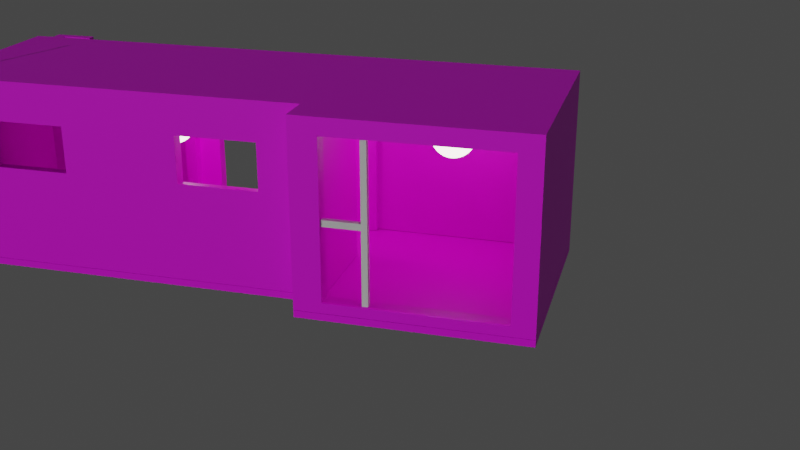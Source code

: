 # Source: sample_house.blend  (saved by Blender 3.1.7; exported with 4.5.12 LTS)
import bpy
from mathutils import Matrix  # noqa: F401  (used for matrix-valued properties, if any)

bpy.ops.wm.read_factory_settings(use_empty=True)
scene = bpy.context.scene
scene.name = 'Scene'

# ---- collections
col_collection = bpy.data.collections.new('Collection'); scene.collection.children.link(col_collection)
col_langan = bpy.data.collections.new('langan'); scene.collection.children.link(col_langan)

# ---- images (referenced by path relative to the original .blend; pixels are not part of the script)
import os
ASSET_DIR = os.environ.get("B2B_ASSET_DIR", "")  # directory of the original .blend (textures are referenced by path, not embedded)
HERE = os.path.dirname(os.path.abspath(__file__))  # packed textures are extracted next to this script under _unpacked/

def load_image(name, relpath, width, height, colorspace="sRGB"):
    """Load a texture the original file referenced (path relative to the .blend, or extracted next to this script)."""
    p = next((c for c in (os.path.join(HERE, relpath), os.path.join(ASSET_DIR, relpath)) if relpath and os.path.exists(c)), "")
    if p:
        img = bpy.data.images.load(p, check_existing=True)
        img.name = name
    else:  # same state as the original file: an image datablock whose file is absent (Cycles renders it pink)
        img = bpy.data.images.new(name, width, height)
        img.source = "FILE"
        img.filepath = "//" + (relpath or name)
    img.colorspace_settings.name = colorspace
    return img
img_shuinidi_jpg = load_image('shuinidi.jpg', 'tex/shuinidi.jpg', 1024, 1024, 'sRGB')

# ---- materials (node trees are filled in below, after node groups)
mat_shuini = bpy.data.materials.new('shuini')
mat_x = bpy.data.materials.new('材质')

# ---- material node trees
mat_shuini.use_nodes = True; mat_shuini.node_tree.nodes.clear()
_N = mat_shuini.node_tree.nodes; _L = mat_shuini.node_tree.links
n0 = _N.new('ShaderNodeBsdfPrincipled'); n0.name = 'Principled BSDF'; n0.location = (10, 300)
n0.distribution = 'GGX'
n0.subsurface_method = 'RANDOM_WALK_SKIN'
n0.inputs[3].default_value = 1.45
n0.inputs[27].default_value = (0.0, 0.0, 0.0, 1.0)
n0.inputs[28].default_value = 1.0
n1 = _N.new('ShaderNodeOutputMaterial'); n1.name = 'Material Output'; n1.location = (300, 300)
n2 = _N.new('ShaderNodeTexImage'); n2.name = '图像纹理'; n2.location = (-280, 260)
n2.image = img_shuinidi_jpg
_L.new(n0.outputs[0], n1.inputs[0])
_L.new(n2.outputs[0], n0.inputs[0])
n1.is_active_output = True
mat_x.use_nodes = True; mat_x.node_tree.nodes.clear()
_N = mat_x.node_tree.nodes; _L = mat_x.node_tree.links
n0 = _N.new('ShaderNodeOutputMaterial'); n0.name = 'Material Output'; n0.location = (300, 300)
n1 = _N.new('ShaderNodeBsdfGlass'); n1.name = '玻璃 BSDF'; n1.location = (10, 300)
n1.distribution = 'BECKMANN'
n1.inputs[1].default_value = 0.1732
n1.inputs[2].default_value = 1.0
_L.new(n1.outputs[0], n0.inputs[0])
n0.is_active_output = True

# ---- world
world_world = bpy.data.worlds.new('World'); scene.world = world_world
world_world.use_nodes = True; world_world.node_tree.nodes.clear()
_N = world_world.node_tree.nodes; _L = world_world.node_tree.links
n0 = _N.new('ShaderNodeOutputWorld'); n0.name = 'World Output'; n0.location = (300, 300)
n1 = _N.new('ShaderNodeBackground'); n1.name = 'Background'; n1.location = (10, 300)
n1.inputs[0].default_value = (0.05088, 0.05088, 0.05088, 1.0)
_L.new(n1.outputs[0], n0.inputs[0])
n0.is_active_output = True
world_world.color = (0.05088, 0.05088, 0.05088)
world_world.use_sun_shadow = False
world_world.sun_shadow_jitter_overblur = 0.0

# ---- cameras
cam_camera = bpy.data.cameras.new('Camera')
cam_camera.clip_end = 100.0
cam_camera.ortho_scale = 7.314

# ---- lights
light_x = bpy.data.lights.new('日光', 'SUN')
light_x.transmission_factor = 0.0
light_x.energy = 1.0
light_x.shadow_soft_size = 0.125
light_x_1 = bpy.data.lights.new('点光', 'POINT')
light_x_1.color = (1.0, 0.9637, 0.7509)
light_x_1.transmission_factor = 0.0
light_x_1.shadow_soft_size = 0.25
light_x_1.shadow_maximum_resolution = 0.006
light_x_1.use_absolute_resolution = True
light_001 = bpy.data.lights.new('点光.001', 'POINT')
light_001.color = (1.0, 0.9637, 0.7509)
light_001.transmission_factor = 0.0
light_001.shadow_soft_size = 0.25
light_001.shadow_maximum_resolution = 0.006
light_001.use_absolute_resolution = True
light_002 = bpy.data.lights.new('点光.002', 'POINT')
light_002.color = (1.0, 0.9637, 0.7509)
light_002.transmission_factor = 0.0
light_002.shadow_soft_size = 0.25
light_002.shadow_maximum_resolution = 0.006
light_002.use_absolute_resolution = True

# ---- meshes
me_x = bpy.data.meshes.new('立方体')
me_x.from_pydata([(2.558, -1.0, -1.0), (2.558, -1.0, 1.0), (2.558, 1.168, -1.0), (2.558, 1.168, 1.0), (3.502, -1.0, -1.0), (3.502, -1.0, 1.0), (3.502, 1.168, -1.0), (3.502, 1.168, 1.0), (2.558, -1.136, -1.0), (2.558, -1.136, 1.0), (3.502, -1.136, 1.0), (3.502, -1.136, -1.0), (-12.69, -0.8788, -0.8788), (-12.69, -0.8788, 0.8788), (-12.69, -1.136, -1.0), (-12.69, -1.136, 1.0), (-13.75, -0.8857, -0.8857), (-13.75, -0.8857, 0.8857), (-13.75, -1.136, -1.0), (-13.75, -1.136, 1.0), (-12.69, 1.054, -0.8788), (-12.69, 1.054, 0.8788), (-13.75, 1.06, -0.8857), (-13.75, 1.06, 0.8857), (-12.69, 1.371, -1.0), (-12.69, 1.371, 1.0), (-13.75, 1.371, -1.0), (-13.75, 1.371, 1.0), (-11.04, 1.863, 0.1012), (-11.04, 1.863, 0.6344), (-11.04, 1.371, -1.0), (-11.04, 1.371, 1.0), (-10.31, 1.848, 0.09276), (-10.31, 1.848, 0.6218), (-10.31, 1.371, -1.0), (-10.31, 1.371, 1.0), (-11.04, 2.777, 0.1012), (-11.04, 2.777, 0.6344), (-10.31, 2.762, 0.09276), (-10.31, 2.762, 0.6218), (-3.209, 1.168, -1.0), (-3.209, 1.168, 1.0), (-3.209, 1.371, -1.0), (-3.209, 1.371, 1.0), (2.558, 1.371, 1.0), (2.558, 1.371, -1.0), (3.502, 1.371, -1.0), (3.502, 1.371, 1.0), (2.073, 1.168, 1.0), (2.073, 1.168, -1.0), (2.073, 1.371, 1.0), (2.073, 1.371, -1.0), (-11.04, 4.094, 0.09534), (-11.04, 4.094, 0.6258), (-10.31, 4.089, 0.09868), (-10.31, 4.089, 0.6184), (-3.104, 3.46, -1.0), (-3.104, 3.46, 1.0), (-3.104, 3.593, -1.0), (-3.104, 3.593, 1.0), (-11.04, 4.943, 0.09534), (-11.04, 4.943, 0.6258), (-10.31, 4.948, 0.09868), (-10.31, 4.948, 0.6184), (2.589, 5.515, -1.0), (2.589, 5.515, 1.0), (3.51, 5.515, -1.0), (3.51, 5.515, 1.0), (2.589, 3.593, -1.0), (2.589, 3.593, 1.0), (3.51, 3.593, -1.0), (3.51, 3.593, 1.0), (2.589, 3.46, -1.0), (2.589, 3.46, 1.0), (3.51, 3.46, -1.0), (3.51, 3.46, 1.0), (2.589, 3.198, -1.0), (2.589, 3.198, 1.0), (3.51, 3.198, -1.0), (3.51, 3.198, 1.0), (2.577, 3.593, -1.0), (2.577, 3.593, 1.0), (2.577, 3.46, -1.0), (2.577, 3.46, 1.0), (-13.75, -1.0, -1.0), (-13.75, -1.0, 1.0), (-13.75, 1.168, -1.0), (-13.75, 1.168, 1.0), (-12.69, -1.0, -1.0), (-12.69, -1.0, 1.0), (-12.69, 1.168, -1.0), (-12.69, 1.168, 1.0), (-11.04, 1.168, -1.0), (-11.04, 1.168, 1.0), (-11.04, 3.46, -1.0), (-11.04, 3.46, 1.0), (-10.31, 1.168, -1.0), (-10.31, 1.168, 1.0), (-10.31, 3.46, -1.0), (-10.31, 3.46, 1.0), (-11.04, 3.593, -1.0), (-11.04, 3.593, 1.0), (-11.04, 5.515, -1.0), (-11.04, 5.515, 1.0), (-10.31, 3.593, -1.0), (-10.31, 3.593, 1.0), (-10.31, 5.515, -1.0), (-10.31, 5.515, 1.0), (2.558, 1.46, 1.0), (2.558, 1.46, -1.0), (3.502, 1.46, -1.0), (3.502, 1.46, 1.0), (2.558, 1.371, 1.0), (2.558, 1.371, -1.0), (2.073, 1.371, 1.0), (2.073, 1.371, -1.0), (1.672, 3.593, -1.0), (1.672, 3.593, 1.0), (1.672, 3.46, -1.0), (1.672, 3.46, 1.0), (-11.04, 4.943, 0.09534), (-11.04, 4.943, 0.6258), (-10.31, 4.948, 0.09868), (-10.31, 4.948, 0.6184), (-11.04, 5.651, -1.0), (-11.04, 5.651, 1.0), (-10.31, 5.651, -1.0), (-10.31, 5.651, 1.0), (2.589, 5.515, -1.0), (2.589, 5.515, 1.0), (2.589, 5.651, -1.0), (2.589, 5.651, 1.0), (3.51, 5.515, -1.0), (3.51, 5.515, 1.0), (3.51, 5.651, -1.0), (3.51, 5.651, 1.0), (-11.04, 5.515, -1.0), (-11.04, 5.515, 1.0), (-10.31, 5.515, -1.0), (-10.31, 5.515, 1.0), (6.034, 5.515, -1.0), (6.034, 5.515, 1.0), (6.034, 5.651, -1.0), (6.034, 5.651, 1.0), (6.725, 5.515, -1.0), (6.725, 5.515, 1.0), (6.725, 5.651, -1.0), (6.725, 5.651, 1.0), (6.034, 5.157, -1.0), (6.034, 5.157, 1.0), (6.725, 5.157, -1.0), (6.725, 5.157, 1.0)], [], [(0, 1, 3, 2), (6, 7, 5, 4), (4, 5, 10, 11), (2, 6, 4, 0), (11, 10, 9, 8), (0, 8, 14, 88), (0, 4, 11, 8), (1, 0, 88, 89), (8, 9, 15, 14), (85, 84, 18, 19), (14, 15, 19, 18), (88, 14, 18, 84), (90, 86, 26, 24), (88, 84, 86, 90), (25, 24, 26, 27), (90, 24, 30, 92), (86, 87, 27, 26), (30, 31, 35, 34), (91, 90, 92, 93), (24, 25, 31, 30), (96, 34, 42, 40), (92, 30, 34, 96), (92, 96, 98, 94), (41, 40, 42, 43), (97, 96, 40, 41), (34, 35, 43, 42), (47, 46, 110, 111), (45, 51, 115, 113), (7, 6, 46, 47), (6, 2, 45, 46), (49, 48, 50, 51), (2, 3, 48, 49), (45, 2, 49, 51), (100, 104, 106, 102), (104, 98, 56, 58), (94, 98, 104, 100), (95, 94, 100, 101), (56, 57, 59, 58), (98, 99, 57, 56), (105, 104, 58, 59), (66, 64, 68, 70), (70, 68, 72, 74), (67, 66, 70, 71), (64, 65, 69, 68), (68, 69, 81, 80), (71, 70, 74, 75), (76, 77, 79, 78), (75, 74, 78, 79), (74, 72, 76, 78), (72, 73, 77, 76), (81, 83, 119, 117), (72, 68, 80, 82), (73, 72, 82, 83), (51, 50, 114, 115), (44, 45, 113, 112), (109, 108, 111, 110), (37, 39, 38, 36), (28, 36, 38, 32), (17, 16, 84, 85), (22, 23, 87, 86), (16, 22, 86, 84), (23, 17, 85, 87), (12, 13, 89, 88), (21, 20, 90, 91), (20, 12, 88, 90), (13, 21, 91, 89), (28, 29, 93, 92), (37, 36, 94, 95), (29, 37, 95, 93), (36, 28, 92, 94), (33, 32, 96, 97), (38, 39, 99, 98), (39, 33, 97, 99), (32, 38, 98, 96), (52, 53, 101, 100), (60, 52, 100, 102), (53, 61, 103, 101), (55, 54, 104, 105), (54, 62, 106, 104), (63, 55, 105, 107), (17, 23, 21, 13), (17, 13, 12, 16), (22, 16, 12, 20), (23, 22, 20, 21), (96, 92, 93, 97), (29, 28, 32, 33), (37, 29, 33, 39), (53, 52, 54, 55), (53, 55, 63, 61), (60, 62, 54, 52), (46, 45, 109, 110), (50, 44, 112, 114), (45, 44, 108, 109), (112, 113, 115, 114), (116, 117, 119, 118), (83, 82, 118, 119), (82, 80, 116, 118), (80, 81, 117, 116), (125, 124, 126, 127), (126, 138, 128, 130), (136, 138, 126, 124), (137, 136, 124, 125), (130, 128, 132, 134), (138, 139, 129, 128), (127, 126, 130, 131), (133, 135, 143, 141), (131, 130, 134, 135), (121, 120, 136, 137), (122, 123, 139, 138), (121, 123, 122, 120), (141, 143, 147, 145), (132, 133, 141, 140), (134, 132, 140, 142), (135, 134, 142, 143), (144, 145, 147, 146), (141, 145, 151, 149), (142, 140, 144, 146), (143, 142, 146, 147), (148, 149, 151, 150), (140, 141, 149, 148), (144, 140, 148, 150), (145, 144, 150, 151)])
_uv = me_x.uv_layers.new(name='UV 贴图')
_uv.uv.foreach_set('vector', [0.375, 0.0, 0.625, 0.0, 0.625, 0.25, 0.375, 0.25, 0.5137, 0.8876, 7.169e-05, 0.8876, 7.173e-05, 0.05227, 0.5137, 0.05227, 0.5137, 0.05227, 7.173e-05, 0.05227, 7.169e-05, 7.193e-05, 0.5137, 7.166e-05, 0.125, 0.5, 0.375, 0.5, 0.375, 0.75, 0.125, 0.75, 0.07732, 1.0, 2.781e-05, 1.0, 2.78e-05, 0.9453, 0.07732, 0.9453, 0.125, 0.75, 0.125, 0.75, 0.125, 0.75, 0.125, 0.75, 0.125, 0.75, 0.375, 0.75, 0.375, 0.75, 0.125, 0.75, 0.08746, 1.0, 2.957e-05, 1.0, 2.96e-05, 2.957e-05, 0.08746, 2.957e-05, 0.07732, 0.9453, 2.78e-05, 0.9453, 2.785e-05, 0.0613, 0.07732, 0.0613, 0.474, 0.0001264, 0.474, 0.6655, 0.4439, 0.6655, 0.4439, 0.0001264, 0.07732, 0.0613, 2.785e-05, 0.0613, 2.787e-05, 2.78e-05, 0.07732, 2.78e-05, 0.125, 0.75, 0.125, 0.75, 0.125, 0.75, 0.125, 0.75, 0.125, 0.75, 0.125, 0.75, 0.125, 0.75, 0.125, 0.75, 0.125, 0.75, 0.125, 0.75, 0.125, 0.75, 0.125, 0.75, 0.5509, 0.9999, 0.5509, 9.502e-05, 0.9032, 9.502e-05, 0.9032, 0.9999, 0.125, 0.75, 0.125, 0.75, 0.125, 0.75, 0.125, 0.75, 0.9549, 0.6655, 0.9549, 0.0001272, 0.9999, 0.0001273, 0.9999, 0.6655, 0.375, 0.0, 0.625, 0.0, 0.625, 0.0, 0.375, 0.0, 0.2254, 0.1979, 0.4506, 0.1979, 0.4506, 0.477, 0.2254, 0.477, 0.5509, 9.502e-05, 0.5509, 0.9999, 9.502e-05, 0.9999, 9.502e-05, 9.525e-05, 0.125, 0.75, 0.125, 0.75, 0.125, 0.75, 0.125, 0.75, 0.125, 0.75, 0.125, 0.75, 0.125, 0.75, 0.125, 0.75, 0.125, 0.75, 0.125, 0.75, 0.125, 0.75, 0.125, 0.75, 3.9e-05, 3.987e-05, 1.0, 3.9e-05, 1.0, 0.1521, 3.913e-05, 0.1521, 8.031e-05, 8.022e-05, 0.2252, 8.038e-05, 0.2252, 0.9999, 8.022e-05, 0.9999, 8.826e-05, 8.822e-05, 0.2252, 8.838e-05, 0.2252, 0.9999, 8.822e-05, 0.9999, 7.166e-05, 0.9657, 0.5137, 0.9657, 0.5137, 0.9999, 7.169e-05, 0.9999, 0.125, 0.5, 0.125, 0.5, 0.125, 0.5, 0.125, 0.5, 7.169e-05, 0.8876, 0.5137, 0.8876, 0.5137, 0.9657, 7.166e-05, 0.9657, 0.375, 0.5, 0.125, 0.5, 0.125, 0.5, 0.375, 0.5, 3.907e-05, 3.898e-05, 1.0, 4.003e-05, 1.0, 0.152, 3.898e-05, 0.152, 0.3049, 0.9999, 5.521e-05, 0.9999, 5.524e-05, 5.526e-05, 0.3049, 5.521e-05, 0.125, 0.5, 0.125, 0.5, 0.125, 0.5, 0.125, 0.5, 0.125, 0.75, 0.125, 0.75, 0.125, 0.75, 0.125, 0.75, 0.125, 0.75, 0.125, 0.75, 0.125, 0.75, 0.125, 0.75, 0.125, 0.75, 0.125, 0.75, 0.125, 0.75, 0.125, 0.75, 0.0001266, 0.5152, 0.4437, 0.5152, 0.4437, 0.5595, 0.0001265, 0.5595, 2.163e-05, 1.0, 2.105e-05, 2.105e-05, 0.04433, 2.105e-05, 0.04433, 1.0, 0.9999, 7.1e-05, 0.9999, 0.5043, 7.112e-05, 0.5043, 7.1e-05, 7.118e-05, 0.625, 0.0, 0.375, 0.0, 0.375, 0.0, 0.625, 0.0, 0.125, 0.75, 0.125, 0.75, 0.125, 0.75, 0.125, 0.75, 0.125, 0.75, 0.125, 0.75, 0.125, 0.75, 0.125, 0.75, 0.04527, 0.9999, 0.04527, 7.378e-05, 0.4095, 7.355e-05, 0.4095, 0.9999, 9.052e-05, 9.087e-05, 0.9999, 9.052e-05, 0.9999, 0.8197, 9.061e-05, 0.8197, 0.375, 0.0, 0.625, 0.0, 0.625, 0.0, 0.375, 0.0, 0.4095, 0.9999, 0.4095, 7.355e-05, 0.454, 7.355e-05, 0.454, 0.9999, 0.375, 0.0, 0.625, 0.0, 0.625, 0.0, 0.375, 0.0, 0.454, 0.9999, 0.454, 7.355e-05, 0.5411, 7.367e-05, 0.5411, 0.9999, 0.125, 0.75, 0.125, 0.75, 0.125, 0.75, 0.125, 0.75, 0.9999, 0.1961, 7.59e-05, 0.1961, 7.594e-05, 7.59e-05, 0.9999, 7.66e-05, 0.0, 0.0, 0.0, 0.0, 0.0, 0.0, 0.0, 0.0, 0.125, 0.75, 0.125, 0.75, 0.125, 0.75, 0.125, 0.75, 0.625, 0.0, 0.375, 0.0, 0.375, 0.0, 0.625, 0.0, 0.375, 0.25, 0.625, 0.25, 0.625, 0.25, 0.375, 0.25, 0.625, 0.25, 0.375, 0.25, 0.375, 0.25, 0.625, 0.25, 0.375, 0.25, 0.625, 0.25, 0.625, 0.5, 0.375, 0.5, 0.5958, 0.0, 0.5765, 0.0, 0.4235, 0.0, 0.4042, 0.0, 0.4042, 0.0, 0.4042, 0.0, 0.4235, 0.0, 0.4235, 0.0, 0.4993, 0.03815, 0.4993, 0.6274, 0.474, 0.6655, 0.474, 0.0001264, 0.931, 0.6274, 0.931, 0.03815, 0.9549, 0.0001272, 0.9549, 0.6655, 0.4993, 0.6274, 0.931, 0.6274, 0.9549, 0.6655, 0.474, 0.6655, 0.931, 0.03815, 0.4993, 0.03815, 0.474, 0.0001264, 0.9549, 0.0001272, 0.0404, 0.0606, 0.0404, 0.9394, 2.018e-05, 1.0, 2.01e-05, 2.01e-05, 0.239, 0.1786, 0.4369, 0.1786, 0.4506, 0.1979, 0.2254, 0.1979, 0.3901, 0.0, 0.3901, 0.0, 0.375, 0.0, 0.375, 0.0, 0.6099, 0.0, 0.6099, 0.0, 0.625, 0.0, 0.625, 0.0, 0.1877, 0.1367, 0.0812, 0.1367, 0.0001265, 0.0001264, 0.4437, 0.0001264, 0.0812, 0.3831, 0.1877, 0.3831, 0.4437, 0.5152, 0.0001266, 0.5152, 0.0812, 0.1367, 0.0812, 0.3831, 0.0001266, 0.5152, 0.0001265, 0.0001264, 0.1877, 0.3831, 0.1877, 0.1367, 0.4437, 0.0001264, 0.4437, 0.5152, 0.1629, 0.7451, 0.3677, 0.7451, 0.861, 0.9999, 9.278e-05, 0.9999, 0.3677, 0.266, 0.1629, 0.266, 9.278e-05, 9.278e-05, 0.861, 9.338e-05, 0.1629, 0.266, 0.1629, 0.7451, 9.278e-05, 0.9999, 9.278e-05, 9.278e-05, 0.3677, 0.7451, 0.3677, 0.266, 0.861, 9.338e-05, 0.861, 0.9999, 0.185, 0.6193, 0.08312, 0.6193, 0.0001265, 0.5595, 0.4437, 0.5595, 0.185, 0.873, 0.185, 0.6193, 0.4437, 0.5595, 0.4437, 0.9232, 0.08312, 0.6193, 0.08312, 0.873, 0.0001264, 0.9232, 0.0001265, 0.5595, 0.5958, 0.0, 0.4042, 0.0, 0.375, 0.0, 0.625, 0.0, 0.4042, 0.0, 0.4042, 0.0, 0.375, 0.0, 0.375, 0.0, 0.5958, 0.0, 0.5958, 0.0, 0.625, 0.0, 0.625, 0.0, 0.6107, 0.0, 0.6107, 0.0, 0.6099, 0.0, 0.6099, 0.0, 0.6107, 0.0, 0.6099, 0.0, 0.3901, 0.0, 0.3893, 0.0, 0.3893, 0.0, 0.3893, 0.0, 0.3901, 0.0, 0.3901, 0.0, 0.2383, 8.069e-05, 0.4377, 8.022e-05, 0.4369, 0.1786, 0.239, 0.1786, 0.2426, 1.0, 4.933e-05, 1.0, 4.925e-05, 4.931e-05, 0.2426, 4.925e-05, 0.5958, 0.0, 0.4042, 0.0, 0.4235, 0.0, 0.5765, 0.0, 0.5958, 0.0, 0.5958, 0.0, 0.5765, 0.0, 0.5765, 0.0, 0.6009, 0.0, 0.3991, 0.0, 0.4042, 0.0, 0.5958, 0.0, 0.6009, 0.0, 0.5958, 0.0, 0.5958, 0.0, 0.6009, 0.0, 0.3991, 0.0, 0.4042, 0.0, 0.4042, 0.0, 0.3991, 0.0, 0.375, 0.5, 0.125, 0.5, 0.125, 0.5, 0.375, 0.5, 0.0, 0.0, 0.0, 0.0, 0.0, 0.0, 0.0, 0.0, 1.722e-05, 1.0, 1.727e-05, 1.722e-05, 0.02966, 1.722e-05, 0.02966, 1.0, 0.4506, 0.7386, 0.2254, 0.7386, 0.2254, 8.822e-05, 0.4506, 8.828e-05, 0.9999, 0.2963, 7.594e-05, 0.2963, 7.59e-05, 0.1962, 0.9999, 0.1962, 0.625, 0.0, 0.375, 0.0, 0.375, 0.0, 0.625, 0.0, 0.125, 0.75, 0.125, 0.75, 0.125, 0.75, 0.125, 0.75, 0.375, 0.0, 0.625, 0.0, 0.625, 0.0, 0.375, 0.0, 0.09167, 1.0, 3.038e-05, 1.0, 3.038e-05, 0.95, 0.09167, 0.95, 0.125, 0.75, 0.125, 0.75, 0.125, 0.75, 0.125, 0.75, 0.125, 0.75, 0.125, 0.75, 0.125, 0.75, 0.125, 0.75, 0.0001264, 0.9232, 0.4437, 0.9232, 0.4437, 0.9683, 0.0001264, 0.9683, 0.125, 0.75, 0.125, 0.75, 0.125, 0.75, 0.125, 0.75, 3.229e-05, 3.215e-05, 0.1034, 3.222e-05, 0.1034, 1.0, 3.215e-05, 1.0, 0.09167, 0.95, 3.038e-05, 0.95, 3.028e-05, 0.06333, 0.09167, 0.06333, 0.0, 0.0, 0.0, 0.0, 0.0, 0.0, 0.0, 0.0, 0.09167, 0.06333, 3.028e-05, 0.06333, 3.027e-05, 3.029e-05, 0.09167, 3.027e-05, 0.08312, 0.873, 0.185, 0.873, 0.4437, 0.9232, 0.0001264, 0.9232, 0.4042, 0.0, 0.5958, 0.0, 0.625, 0.0, 0.375, 0.0, 0.6009, 0.0, 0.5958, 0.0, 0.4042, 0.0, 0.3991, 0.0, 0.0, 0.0, 0.0, 0.0, 0.0, 0.0, 0.0, 0.0, 0.04527, 7.378e-05, 0.04527, 0.9999, 0.04527, 0.9999, 0.04527, 7.378e-05, 0.125, 0.75, 0.125, 0.75, 0.125, 0.75, 0.125, 0.75, 0.3596, 0.9999, 5.997e-05, 0.9999, 5.999e-05, 0.3194, 0.3596, 0.3194, 6.001e-05, 0.09648, 0.3596, 0.09648, 0.3596, 0.133, 6.002e-05, 0.133, 0.0, 0.0, 0.0, 0.0, 0.0, 0.0, 0.0, 0.0, 0.125, 0.75, 0.125, 0.75, 0.125, 0.75, 0.125, 0.75, 0.3596, 0.3194, 5.999e-05, 0.3194, 6.002e-05, 0.133, 0.3596, 0.133, 0.04527, 7.378e-05, 0.04527, 0.9999, 0.04527, 0.9999, 0.04527, 7.378e-05, 0.04527, 7.378e-05, 0.04527, 0.9999, 0.04527, 0.9999, 0.04527, 7.378e-05, 0.125, 0.75, 0.125, 0.75, 0.125, 0.75, 0.125, 0.75, 0.3596, 0.09648, 6.001e-05, 0.09648, 5.996e-05, 6.034e-05, 0.3596, 5.996e-05])
me_x.materials.append(mat_shuini)
me_x.use_remesh_fix_poles = True
me_x.use_remesh_preserve_attributes = False
me_x.update()
me_001 = bpy.data.meshes.new('立方体.001')
me_001.from_pydata([(2.558, -1.0, 1.0), (2.558, 1.168, 1.0), (3.502, -1.0, 1.0), (3.502, 1.168, 1.0), (2.558, -1.136, 1.0), (3.502, -1.136, 1.0), (-12.69, -1.136, 1.0), (-13.75, -1.136, 1.0), (-12.69, 1.371, 1.0), (-13.75, 1.371, 1.0), (-11.04, 1.371, 1.0), (-10.31, 1.371, 1.0), (-4.39, 1.168, 1.0), (-4.39, 1.371, 1.0), (2.558, 1.371, 1.0), (3.502, 1.371, 1.0), (-1.815, 1.168, 1.0), (-1.815, 1.371, 1.0), (-4.362, 3.46, 1.0), (-4.362, 3.593, 1.0), (2.589, 5.515, 1.0), (3.51, 5.515, 1.0), (2.589, 3.593, 1.0), (3.51, 3.593, 1.0), (2.589, 3.46, 1.0), (3.51, 3.46, 1.0), (2.589, 3.198, 1.0), (3.51, 3.198, 1.0), (2.577, 3.593, 1.0), (2.577, 3.46, 1.0), (-13.75, -1.0, 1.0), (-13.75, 1.168, 1.0), (-12.69, -1.0, 1.0), (-12.69, 1.168, 1.0), (-11.04, 1.168, 1.0), (-11.04, 3.46, 1.0), (-10.31, 1.168, 1.0), (-10.31, 3.46, 1.0), (-11.04, 3.593, 1.0), (-11.04, 5.515, 1.0), (-10.31, 3.593, 1.0), (-10.31, 5.515, 1.0), (2.558, 1.46, 1.0), (3.502, 1.46, 1.0), (2.558, -1.0, 1.077), (2.558, 1.168, 1.077), (3.502, 1.168, 1.077), (3.502, -1.0, 1.077), (3.502, -1.136, 1.077), (2.558, -1.136, 1.077), (-12.69, -1.136, 1.077), (-12.69, -1.0, 1.077), (-13.75, -1.136, 1.077), (-13.75, -1.0, 1.077), (-13.75, 1.168, 1.077), (-12.69, 1.168, 1.077), (-13.75, 1.371, 1.077), (-12.69, 1.371, 1.077), (-11.04, 1.371, 1.077), (-11.04, 1.168, 1.077), (-10.31, 1.371, 1.077), (-10.31, 1.168, 1.077), (-10.31, 3.46, 1.077), (-11.04, 3.46, 1.077), (-4.39, 1.371, 1.077), (-4.39, 1.168, 1.077), (2.558, 1.371, 1.077), (3.502, 1.371, 1.077), (-1.815, 1.371, 1.077), (-1.815, 1.168, 1.077), (-10.31, 3.593, 1.077), (-11.04, 3.593, 1.077), (-4.362, 3.593, 1.077), (-4.362, 3.46, 1.077), (-10.31, 5.515, 1.077), (-11.04, 5.515, 1.077), (2.589, 5.515, 1.077), (3.51, 5.515, 1.077), (3.51, 3.593, 1.077), (2.589, 3.593, 1.077), (3.51, 3.46, 1.077), (2.589, 3.46, 1.077), (3.51, 3.198, 1.077), (2.589, 3.198, 1.077), (2.577, 3.593, 1.077), (2.577, 3.46, 1.077), (2.558, 1.46, 1.077), (3.502, 1.46, 1.077), (-11.04, 5.651, 1.0), (-10.31, 5.651, 1.0), (2.589, 5.515, 1.0), (2.589, 5.651, 1.0), (3.51, 5.515, 1.0), (3.51, 5.651, 1.0), (-11.04, 5.515, 1.0), (-10.31, 5.515, 1.0), (-10.31, 5.515, 1.077), (-11.04, 5.515, 1.077), (-10.31, 5.651, 1.077), (-11.04, 5.651, 1.077), (2.589, 5.651, 1.077), (2.589, 5.515, 1.077), (3.51, 5.651, 1.077), (3.51, 5.515, 1.077)], [], [(1, 14, 15, 3), (3, 2, 0, 1), (2, 5, 4, 0), (4, 6, 32, 0), (6, 7, 30, 32), (30, 31, 33, 32), (31, 9, 8, 33), (8, 10, 34, 33), (10, 11, 36, 34), (37, 40, 38, 35), (10, 11, 37, 35), (11, 13, 12, 36), (1, 16, 17, 14), (37, 18, 19, 40), (40, 41, 39, 38), (20, 22, 23, 21), (24, 26, 27, 25), (22, 24, 25, 23), (22, 28, 29, 24), (33, 34, 0, 32), (34, 36, 1, 0), (13, 17, 16, 12), (41, 20, 19, 40), (19, 20, 22), (19, 22, 24, 18), (18, 24, 26), (37, 11, 13, 18), (13, 18, 26, 17), (14, 17, 26), (14, 42, 43, 15), (43, 27, 26, 42), (45, 46, 67, 66), (46, 45, 44, 47), (47, 44, 49, 48), (49, 44, 51, 50), (50, 51, 53, 52), (53, 51, 55, 54), (54, 55, 57, 56), (57, 55, 59, 58), (58, 59, 61, 60), (62, 63, 71, 70), (58, 63, 62, 60), (60, 61, 65, 64), (45, 66, 68, 69), (62, 70, 72, 73), (70, 71, 75, 74), (76, 77, 78, 79), (81, 80, 82, 83), (79, 78, 80, 81), (79, 81, 85, 84), (55, 51, 44, 59), (59, 44, 45, 61), (64, 65, 69, 68), (74, 70, 72, 76), (72, 79, 76), (72, 73, 81, 79), (73, 83, 81), (62, 73, 64, 60), (64, 68, 83, 73), (66, 83, 68), (66, 67, 87, 86), (87, 86, 83, 82), (42, 14, 66, 86), (36, 12, 65, 61), (21, 23, 78, 77), (27, 43, 87, 82), (12, 16, 69, 65), (42, 26, 83, 86), (31, 30, 53, 54), (38, 39, 75, 71), (2, 3, 46, 47), (8, 9, 56, 57), (3, 15, 67, 46), (4, 5, 48, 49), (23, 25, 80, 78), (9, 31, 54, 56), (5, 2, 47, 48), (25, 27, 82, 80), (16, 1, 45, 69), (10, 8, 57, 58), (29, 28, 84, 85), (14, 26, 83, 66), (6, 4, 49, 50), (35, 38, 71, 63), (28, 22, 79, 84), (10, 35, 63, 58), (30, 7, 52, 53), (24, 29, 85, 81), (15, 43, 87, 67), (7, 6, 50, 52), (1, 36, 61, 45), (95, 89, 88, 94), (95, 90, 91, 89), (90, 92, 93, 91), (96, 97, 99, 98), (96, 98, 100, 101), (101, 100, 102, 103), (88, 89, 98, 99), (94, 88, 99, 97), (89, 91, 100, 98), (93, 92, 103, 102), (91, 93, 102, 100)])
_uv = me_001.uv_layers.new(name='UV 贴图')
_uv.uv.foreach_set('vector', [0.875, 0.5, 0.875, 0.5, 0.625, 0.5, 0.625, 0.5, 0.625, 0.5, 0.625, 0.75, 0.875, 0.75, 0.875, 0.5, 0.625, 0.75, 0.625, 0.75, 0.875, 0.75, 0.875, 0.75, 0.875, 0.75, 0.875, 0.75, 0.875, 0.75, 0.875, 0.75, 0.875, 0.75, 0.875, 0.75, 0.875, 0.75, 0.875, 0.75, 0.875, 0.75, 0.875, 0.75, 0.875, 0.75, 0.875, 0.75, 0.875, 0.75, 0.875, 0.75, 0.875, 0.75, 0.875, 0.75, 0.875, 0.75, 0.875, 0.75, 0.875, 0.75, 0.875, 0.75, 0.875, 0.75, 0.875, 0.75, 0.0, 0.0, 0.875, 0.75, 0.875, 0.75, 0.875, 0.75, 0.875, 0.75, 0.875, 0.75, 0.625, 0.0, 0.875, 0.75, 0.875, 0.75, 0.875, 0.75, 0.875, 0.75, 0.875, 0.75, 0.875, 0.75, 0.875, 0.75, 0.875, 0.5, 0.875, 0.5, 0.875, 0.5, 0.875, 0.5, 0.875, 0.75, 0.875, 0.75, 0.875, 0.75, 0.875, 0.75, 0.875, 0.75, 0.875, 0.75, 0.875, 0.75, 0.875, 0.75, 0.875, 0.75, 0.875, 0.75, 0.875, 0.75, 0.875, 0.75, 0.875, 0.75, 0.875, 0.75, 0.875, 0.75, 0.875, 0.75, 0.875, 0.75, 0.875, 0.75, 0.875, 0.75, 0.875, 0.75, 0.875, 0.75, 0.875, 0.75, 0.875, 0.75, 0.875, 0.75, 0.0, 0.0, 0.0, 0.0, 0.0, 0.0, 0.0, 0.0, 0.0, 0.0, 0.0, 0.0, 0.0, 0.0, 0.0, 0.0, 0.625, 0.0, 0.625, 0.25, 0.625, 0.25, 0.625, 0.0, 0.0, 0.0, 0.0, 0.0, 0.0, 0.0, 0.0, 0.0, 0.0, 0.0, 0.875, 0.75, 0.875, 0.75, 0.625, 0.0, 0.875, 0.75, 0.875, 0.75, 0.625, 0.0, 0.625, 0.0, 0.875, 0.75, 0.875, 0.75, 0.625, 0.0, 0.875, 0.75, 0.875, 0.75, 0.625, 0.0, 0.875, 0.75, 0.625, 0.0, 0.875, 0.75, 0.625, 0.25, 0.625, 0.25, 0.625, 0.25, 0.875, 0.75, 0.875, 0.5, 0.875, 0.5, 0.625, 0.5, 0.625, 0.5, 0.625, 0.5, 0.625, 0.0, 0.625, 0.0, 0.625, 0.25, 0.1211, 0.0634, 0.1239, 0.007952, 0.1162, 0.007165, 0.1138, 0.06268, 0.1239, 0.007952, 0.1211, 0.0634, 0.208, 0.07573, 0.2116, 0.0102, 0.2116, 0.0102, 0.208, 0.07573, 0.2154, 0.07602, 0.2179, 0.01069, 0.2154, 0.07602, 0.208, 0.07573, 0.2102, 0.9205, 0.2179, 0.9204, 0.2179, 0.9204, 0.2102, 0.9205, 0.2099, 0.9997, 0.2167, 1.0, 0.2099, 0.9997, 0.2102, 0.9205, 0.1161, 0.9204, 0.1132, 0.9911, 0.1132, 0.9911, 0.1161, 0.9204, 0.1073, 0.9195, 0.1042, 0.9902, 0.1073, 0.9195, 0.1161, 0.9204, 0.1212, 0.8144, 0.1123, 0.8137, 0.1123, 0.8137, 0.1212, 0.8144, 0.1209, 0.7652, 0.1126, 0.7656, 0.05741, 0.7664, 0.05716, 0.8116, 0.05167, 0.8116, 0.05213, 0.7663, 0.1123, 0.8137, 0.05716, 0.8116, 0.05741, 0.7664, 0.1126, 0.7656, 0.1126, 0.7656, 0.1209, 0.7652, 0.1169, 0.4281, 0.1093, 0.4282, 0.1211, 0.0634, 0.1138, 0.06268, 0.1095, 0.2817, 0.1167, 0.2817, 0.05741, 0.7664, 0.05213, 0.7663, 0.05365, 0.4261, 0.05852, 0.4263, 0.05213, 0.7663, 0.05167, 0.8116, 0.006255, 0.8124, 0.007178, 0.7628, 0.0209, 0.0585, 0.02101, 0.0002511, 0.06316, 0.005597, 0.06227, 0.05736, 0.06714, 0.05754, 0.06811, 0.005875, 0.07766, 0.006384, 0.07673, 0.05791, 0.06227, 0.05736, 0.06316, 0.005597, 0.06811, 0.005875, 0.06714, 0.05754, 0.218, 4.687e-05, 0.2232, 4.687e-05, 0.2232, 0.0007588, 0.218, 0.0007588, 0.1161, 0.9204, 0.2102, 0.9205, 0.208, 0.07573, 0.1212, 0.8144, 0.1212, 0.8144, 0.208, 0.07573, 0.1211, 0.0634, 0.1209, 0.7652, 0.1093, 0.4282, 0.1169, 0.4281, 0.1167, 0.2817, 0.1095, 0.2817, 0.007178, 0.7628, 0.05213, 0.7663, 0.05365, 0.4261, 0.0209, 0.0585, 0.05365, 0.4261, 0.06227, 0.05736, 0.0209, 0.0585, 0.05365, 0.4261, 0.05852, 0.4263, 0.06714, 0.05754, 0.06227, 0.05736, 0.05852, 0.4263, 0.07673, 0.05791, 0.06714, 0.05754, 0.05741, 0.7664, 0.05852, 0.4263, 0.1093, 0.4282, 0.1126, 0.7656, 0.1093, 0.4282, 0.1095, 0.2817, 0.07673, 0.05791, 0.05852, 0.4263, 0.1138, 0.06268, 0.07673, 0.05791, 0.1095, 0.2817, 0.1138, 0.06268, 0.1162, 0.007165, 0.1127, 0.006837, 0.1098, 0.06197, 0.1127, 0.006837, 0.1098, 0.06197, 0.07673, 0.05791, 0.07766, 0.006384, 0.875, 0.5, 0.875, 0.5, 0.875, 0.5, 0.875, 0.5, 0.875, 0.75, 0.875, 0.75, 0.875, 0.75, 0.875, 0.75, 0.875, 0.75, 0.875, 0.75, 0.875, 0.75, 0.875, 0.75, 0.625, 0.0, 0.625, 0.5, 0.625, 0.5, 0.625, 0.0, 0.625, 0.0, 0.625, 0.25, 0.625, 0.25, 0.625, 0.0, 0.625, 0.25, 0.625, 0.0, 0.625, 0.0, 0.625, 0.25, 0.875, 0.75, 0.875, 0.75, 0.875, 0.75, 0.875, 0.75, 0.875, 0.75, 0.875, 0.75, 0.875, 0.75, 0.875, 0.75, 0.625, 0.75, 0.625, 0.5, 0.625, 0.5, 0.625, 0.75, 0.875, 0.75, 0.875, 0.75, 0.875, 0.75, 0.875, 0.75, 0.625, 0.5, 0.625, 0.5, 0.625, 0.5, 0.625, 0.5, 0.875, 0.75, 0.625, 0.75, 0.625, 0.75, 0.875, 0.75, 0.875, 0.75, 0.875, 0.75, 0.875, 0.75, 0.875, 0.75, 0.875, 0.75, 0.875, 0.75, 0.875, 0.75, 0.875, 0.75, 0.625, 0.75, 0.625, 0.75, 0.625, 0.75, 0.625, 0.75, 0.875, 0.75, 0.875, 0.75, 0.875, 0.75, 0.875, 0.75, 0.875, 0.5, 0.875, 0.5, 0.875, 0.5, 0.875, 0.5, 0.875, 0.75, 0.875, 0.75, 0.875, 0.75, 0.875, 0.75, 0.875, 0.75, 0.875, 0.75, 0.875, 0.75, 0.875, 0.75, 0.625, 0.25, 0.875, 0.75, 0.875, 0.75, 0.625, 0.25, 0.875, 0.75, 0.875, 0.75, 0.875, 0.75, 0.875, 0.75, 0.875, 0.75, 0.875, 0.75, 0.875, 0.75, 0.875, 0.75, 0.875, 0.75, 0.875, 0.75, 0.875, 0.75, 0.875, 0.75, 0.625, 0.0, 0.875, 0.75, 0.875, 0.75, 0.625, 0.0, 0.875, 0.75, 0.875, 0.75, 0.875, 0.75, 0.875, 0.75, 0.875, 0.75, 0.875, 0.75, 0.875, 0.75, 0.875, 0.75, 0.625, 0.5, 0.625, 0.5, 0.625, 0.5, 0.625, 0.5, 0.875, 0.75, 0.875, 0.75, 0.875, 0.75, 0.875, 0.75, 0.0, 0.0, 0.0, 0.0, 0.0, 0.0, 0.0, 0.0, 0.875, 0.75, 0.875, 0.75, 0.875, 0.75, 0.875, 0.75, 0.875, 0.75, 0.875, 0.75, 0.875, 0.75, 0.875, 0.75, 0.875, 0.75, 0.875, 0.75, 0.875, 0.75, 0.875, 0.75, 0.007178, 0.7628, 0.006255, 0.8124, 4.687e-05, 0.8123, 0.0002605, 0.7624, 0.007178, 0.7628, 0.0002605, 0.7624, 0.01436, 0.05841, 0.0209, 0.0585, 0.0209, 0.0585, 0.01436, 0.05841, 0.01528, 4.687e-05, 0.02101, 0.0002511, 0.875, 0.75, 0.875, 0.75, 0.875, 0.75, 0.875, 0.75, 0.875, 0.75, 0.875, 0.75, 0.875, 0.75, 0.875, 0.75, 0.875, 0.75, 0.875, 0.75, 0.875, 0.75, 0.875, 0.75, 0.875, 0.75, 0.875, 0.75, 0.875, 0.75, 0.875, 0.75, 0.875, 0.75, 0.875, 0.75, 0.875, 0.75, 0.875, 0.75])
me_001.materials.append(mat_shuini)
me_001.use_remesh_fix_poles = True
me_001.use_remesh_preserve_attributes = False
me_001.update()
me_002 = bpy.data.meshes.new('立方体.002')
me_002.from_pydata([(2.558, -1.0, 1.0), (2.558, 1.168, 1.0), (3.502, -1.0, 1.0), (3.502, 1.168, 1.0), (2.558, -1.136, 1.0), (3.502, -1.136, 1.0), (-12.69, -1.136, 1.0), (-13.75, -1.136, 1.0), (-12.69, 1.371, 1.0), (-13.75, 1.371, 1.0), (-11.04, 1.371, 1.0), (-10.31, 1.371, 1.0), (-4.39, 1.168, 1.0), (-4.39, 1.371, 1.0), (2.558, 1.371, 1.0), (3.502, 1.371, 1.0), (-1.815, 1.168, 1.0), (-1.815, 1.371, 1.0), (-4.362, 3.46, 1.0), (-4.362, 3.593, 1.0), (2.589, 5.515, 1.0), (3.51, 5.515, 1.0), (2.589, 3.593, 1.0), (3.51, 3.593, 1.0), (2.589, 3.46, 1.0), (3.51, 3.46, 1.0), (2.589, 3.198, 1.0), (3.51, 3.198, 1.0), (2.577, 3.593, 1.0), (2.577, 3.46, 1.0), (-13.75, -1.0, 1.0), (-13.75, 1.168, 1.0), (-12.69, -1.0, 1.0), (-12.69, 1.168, 1.0), (-11.04, 1.168, 1.0), (-11.04, 3.46, 1.0), (-10.31, 1.168, 1.0), (-10.31, 3.46, 1.0), (-11.04, 3.593, 1.0), (-11.04, 5.515, 1.0), (-10.31, 3.593, 1.0), (-10.31, 5.515, 1.0), (2.558, 1.46, 1.0), (3.502, 1.46, 1.0), (2.558, -1.0, 1.077), (2.558, 1.168, 1.077), (3.502, 1.168, 1.077), (3.502, -1.0, 1.077), (3.502, -1.136, 1.077), (2.558, -1.136, 1.077), (-12.69, -1.136, 1.077), (-12.69, -1.0, 1.077), (-13.75, -1.136, 1.077), (-13.75, -1.0, 1.077), (-13.75, 1.168, 1.077), (-12.69, 1.168, 1.077), (-13.75, 1.371, 1.077), (-12.69, 1.371, 1.077), (-11.04, 1.371, 1.077), (-11.04, 1.168, 1.077), (-10.31, 1.371, 1.077), (-10.31, 1.168, 1.077), (-10.31, 3.46, 1.077), (-11.04, 3.46, 1.077), (-4.39, 1.371, 1.077), (-4.39, 1.168, 1.077), (2.558, 1.371, 1.077), (3.502, 1.371, 1.077), (-1.815, 1.371, 1.077), (-1.815, 1.168, 1.077), (-10.31, 3.593, 1.077), (-11.04, 3.593, 1.077), (-4.362, 3.593, 1.077), (-4.362, 3.46, 1.077), (-10.31, 5.515, 1.077), (-11.04, 5.515, 1.077), (2.589, 5.515, 1.077), (3.51, 5.515, 1.077), (3.51, 3.593, 1.077), (2.589, 3.593, 1.077), (3.51, 3.46, 1.077), (2.589, 3.46, 1.077), (3.51, 3.198, 1.077), (2.589, 3.198, 1.077), (2.577, 3.593, 1.077), (2.577, 3.46, 1.077), (2.558, 1.46, 1.077), (3.502, 1.46, 1.077), (-11.04, 5.651, 1.0), (-10.31, 5.651, 1.0), (2.589, 5.515, 1.0), (2.589, 5.651, 1.0), (3.51, 5.515, 1.0), (3.51, 5.651, 1.0), (-11.04, 5.515, 1.0), (-10.31, 5.515, 1.0), (-10.31, 5.515, 1.077), (-11.04, 5.515, 1.077), (-10.31, 5.651, 1.077), (-11.04, 5.651, 1.077), (2.589, 5.651, 1.077), (2.589, 5.515, 1.077), (3.51, 5.651, 1.077), (3.51, 5.515, 1.077)], [], [(1, 14, 15, 3), (3, 2, 0, 1), (2, 5, 4, 0), (4, 6, 32, 0), (6, 7, 30, 32), (30, 31, 33, 32), (31, 9, 8, 33), (8, 10, 34, 33), (10, 11, 36, 34), (37, 40, 38, 35), (10, 11, 37, 35), (11, 13, 12, 36), (1, 16, 17, 14), (37, 18, 19, 40), (40, 41, 39, 38), (20, 22, 23, 21), (24, 26, 27, 25), (22, 24, 25, 23), (22, 28, 29, 24), (33, 34, 0, 32), (34, 36, 1, 0), (13, 17, 16, 12), (41, 20, 19, 40), (19, 20, 22), (19, 22, 24, 18), (18, 24, 26), (37, 11, 13, 18), (13, 18, 26, 17), (14, 17, 26), (14, 42, 43, 15), (43, 27, 26, 42), (45, 46, 67, 66), (46, 45, 44, 47), (47, 44, 49, 48), (49, 44, 51, 50), (50, 51, 53, 52), (53, 51, 55, 54), (54, 55, 57, 56), (57, 55, 59, 58), (58, 59, 61, 60), (62, 63, 71, 70), (58, 63, 62, 60), (60, 61, 65, 64), (45, 66, 68, 69), (62, 70, 72, 73), (70, 71, 75, 74), (76, 77, 78, 79), (81, 80, 82, 83), (79, 78, 80, 81), (79, 81, 85, 84), (55, 51, 44, 59), (59, 44, 45, 61), (64, 65, 69, 68), (74, 70, 72, 76), (72, 79, 76), (72, 73, 81, 79), (73, 83, 81), (62, 73, 64, 60), (64, 68, 83, 73), (66, 83, 68), (66, 67, 87, 86), (87, 86, 83, 82), (42, 14, 66, 86), (36, 12, 65, 61), (21, 23, 78, 77), (27, 43, 87, 82), (12, 16, 69, 65), (42, 26, 83, 86), (31, 30, 53, 54), (38, 39, 75, 71), (2, 3, 46, 47), (8, 9, 56, 57), (3, 15, 67, 46), (4, 5, 48, 49), (23, 25, 80, 78), (9, 31, 54, 56), (5, 2, 47, 48), (25, 27, 82, 80), (16, 1, 45, 69), (10, 8, 57, 58), (29, 28, 84, 85), (14, 26, 83, 66), (6, 4, 49, 50), (35, 38, 71, 63), (28, 22, 79, 84), (10, 35, 63, 58), (30, 7, 52, 53), (24, 29, 85, 81), (15, 43, 87, 67), (7, 6, 50, 52), (1, 36, 61, 45), (95, 89, 88, 94), (95, 90, 91, 89), (90, 92, 93, 91), (96, 97, 99, 98), (96, 98, 100, 101), (101, 100, 102, 103), (88, 89, 98, 99), (94, 88, 99, 97), (89, 91, 100, 98), (93, 92, 103, 102), (91, 93, 102, 100)])
_uv = me_002.uv_layers.new(name='UV 贴图')
_uv.uv.foreach_set('vector', [0.875, 0.5, 0.875, 0.5, 0.625, 0.5, 0.625, 0.5, 0.625, 0.5, 0.625, 0.75, 0.875, 0.75, 0.875, 0.5, 0.625, 0.75, 0.625, 0.75, 0.875, 0.75, 0.875, 0.75, 0.875, 0.75, 0.875, 0.75, 0.875, 0.75, 0.875, 0.75, 0.875, 0.75, 0.875, 0.75, 0.875, 0.75, 0.875, 0.75, 0.875, 0.75, 0.875, 0.75, 0.875, 0.75, 0.875, 0.75, 0.875, 0.75, 0.875, 0.75, 0.875, 0.75, 0.875, 0.75, 0.875, 0.75, 0.875, 0.75, 0.875, 0.75, 0.875, 0.75, 0.875, 0.75, 0.875, 0.75, 0.0, 0.0, 0.875, 0.75, 0.875, 0.75, 0.875, 0.75, 0.875, 0.75, 0.875, 0.75, 0.625, 0.0, 0.875, 0.75, 0.875, 0.75, 0.875, 0.75, 0.875, 0.75, 0.875, 0.75, 0.875, 0.75, 0.875, 0.75, 0.875, 0.5, 0.875, 0.5, 0.875, 0.5, 0.875, 0.5, 0.875, 0.75, 0.875, 0.75, 0.875, 0.75, 0.875, 0.75, 0.875, 0.75, 0.875, 0.75, 0.875, 0.75, 0.875, 0.75, 0.875, 0.75, 0.875, 0.75, 0.875, 0.75, 0.875, 0.75, 0.875, 0.75, 0.875, 0.75, 0.875, 0.75, 0.875, 0.75, 0.875, 0.75, 0.875, 0.75, 0.875, 0.75, 0.875, 0.75, 0.875, 0.75, 0.875, 0.75, 0.875, 0.75, 0.875, 0.75, 0.0, 0.0, 0.0, 0.0, 0.0, 0.0, 0.0, 0.0, 0.0, 0.0, 0.0, 0.0, 0.0, 0.0, 0.0, 0.0, 0.625, 0.0, 0.625, 0.25, 0.625, 0.25, 0.625, 0.0, 0.0, 0.0, 0.0, 0.0, 0.0, 0.0, 0.0, 0.0, 0.0, 0.0, 0.875, 0.75, 0.875, 0.75, 0.625, 0.0, 0.875, 0.75, 0.875, 0.75, 0.625, 0.0, 0.625, 0.0, 0.875, 0.75, 0.875, 0.75, 0.625, 0.0, 0.875, 0.75, 0.875, 0.75, 0.625, 0.0, 0.875, 0.75, 0.625, 0.0, 0.875, 0.75, 0.625, 0.25, 0.625, 0.25, 0.625, 0.25, 0.875, 0.75, 0.875, 0.5, 0.875, 0.5, 0.625, 0.5, 0.625, 0.5, 0.625, 0.5, 0.625, 0.0, 0.625, 0.0, 0.625, 0.25, 0.1211, 0.0634, 0.1239, 0.007952, 0.1162, 0.007165, 0.1138, 0.06268, 0.1239, 0.007952, 0.1211, 0.0634, 0.208, 0.07573, 0.2116, 0.0102, 0.2116, 0.0102, 0.208, 0.07573, 0.2154, 0.07602, 0.2179, 0.01069, 0.2154, 0.07602, 0.208, 0.07573, 0.2102, 0.9205, 0.2179, 0.9204, 0.2179, 0.9204, 0.2102, 0.9205, 0.2099, 0.9997, 0.2167, 1.0, 0.2099, 0.9997, 0.2102, 0.9205, 0.1161, 0.9204, 0.1132, 0.9911, 0.1132, 0.9911, 0.1161, 0.9204, 0.1073, 0.9195, 0.1042, 0.9902, 0.1073, 0.9195, 0.1161, 0.9204, 0.1212, 0.8144, 0.1123, 0.8137, 0.1123, 0.8137, 0.1212, 0.8144, 0.1209, 0.7652, 0.1126, 0.7656, 0.05741, 0.7664, 0.05716, 0.8116, 0.05167, 0.8116, 0.05213, 0.7663, 0.1123, 0.8137, 0.05716, 0.8116, 0.05741, 0.7664, 0.1126, 0.7656, 0.1126, 0.7656, 0.1209, 0.7652, 0.1169, 0.4281, 0.1093, 0.4282, 0.1211, 0.0634, 0.1138, 0.06268, 0.1095, 0.2817, 0.1167, 0.2817, 0.05741, 0.7664, 0.05213, 0.7663, 0.05365, 0.4261, 0.05852, 0.4263, 0.05213, 0.7663, 0.05167, 0.8116, 0.006255, 0.8124, 0.007178, 0.7628, 0.0209, 0.0585, 0.02101, 0.0002511, 0.06316, 0.005597, 0.06227, 0.05736, 0.06714, 0.05754, 0.06811, 0.005875, 0.07766, 0.006384, 0.07673, 0.05791, 0.06227, 0.05736, 0.06316, 0.005597, 0.06811, 0.005875, 0.06714, 0.05754, 0.218, 4.687e-05, 0.2232, 4.687e-05, 0.2232, 0.0007588, 0.218, 0.0007588, 0.1161, 0.9204, 0.2102, 0.9205, 0.208, 0.07573, 0.1212, 0.8144, 0.1212, 0.8144, 0.208, 0.07573, 0.1211, 0.0634, 0.1209, 0.7652, 0.1093, 0.4282, 0.1169, 0.4281, 0.1167, 0.2817, 0.1095, 0.2817, 0.007178, 0.7628, 0.05213, 0.7663, 0.05365, 0.4261, 0.0209, 0.0585, 0.05365, 0.4261, 0.06227, 0.05736, 0.0209, 0.0585, 0.05365, 0.4261, 0.05852, 0.4263, 0.06714, 0.05754, 0.06227, 0.05736, 0.05852, 0.4263, 0.07673, 0.05791, 0.06714, 0.05754, 0.05741, 0.7664, 0.05852, 0.4263, 0.1093, 0.4282, 0.1126, 0.7656, 0.1093, 0.4282, 0.1095, 0.2817, 0.07673, 0.05791, 0.05852, 0.4263, 0.1138, 0.06268, 0.07673, 0.05791, 0.1095, 0.2817, 0.1138, 0.06268, 0.1162, 0.007165, 0.1127, 0.006837, 0.1098, 0.06197, 0.1127, 0.006837, 0.1098, 0.06197, 0.07673, 0.05791, 0.07766, 0.006384, 0.875, 0.5, 0.875, 0.5, 0.875, 0.5, 0.875, 0.5, 0.875, 0.75, 0.875, 0.75, 0.875, 0.75, 0.875, 0.75, 0.875, 0.75, 0.875, 0.75, 0.875, 0.75, 0.875, 0.75, 0.625, 0.0, 0.625, 0.5, 0.625, 0.5, 0.625, 0.0, 0.625, 0.0, 0.625, 0.25, 0.625, 0.25, 0.625, 0.0, 0.625, 0.25, 0.625, 0.0, 0.625, 0.0, 0.625, 0.25, 0.875, 0.75, 0.875, 0.75, 0.875, 0.75, 0.875, 0.75, 0.875, 0.75, 0.875, 0.75, 0.875, 0.75, 0.875, 0.75, 0.625, 0.75, 0.625, 0.5, 0.625, 0.5, 0.625, 0.75, 0.875, 0.75, 0.875, 0.75, 0.875, 0.75, 0.875, 0.75, 0.625, 0.5, 0.625, 0.5, 0.625, 0.5, 0.625, 0.5, 0.875, 0.75, 0.625, 0.75, 0.625, 0.75, 0.875, 0.75, 0.875, 0.75, 0.875, 0.75, 0.875, 0.75, 0.875, 0.75, 0.875, 0.75, 0.875, 0.75, 0.875, 0.75, 0.875, 0.75, 0.625, 0.75, 0.625, 0.75, 0.625, 0.75, 0.625, 0.75, 0.875, 0.75, 0.875, 0.75, 0.875, 0.75, 0.875, 0.75, 0.875, 0.5, 0.875, 0.5, 0.875, 0.5, 0.875, 0.5, 0.875, 0.75, 0.875, 0.75, 0.875, 0.75, 0.875, 0.75, 0.875, 0.75, 0.875, 0.75, 0.875, 0.75, 0.875, 0.75, 0.625, 0.25, 0.875, 0.75, 0.875, 0.75, 0.625, 0.25, 0.875, 0.75, 0.875, 0.75, 0.875, 0.75, 0.875, 0.75, 0.875, 0.75, 0.875, 0.75, 0.875, 0.75, 0.875, 0.75, 0.875, 0.75, 0.875, 0.75, 0.875, 0.75, 0.875, 0.75, 0.625, 0.0, 0.875, 0.75, 0.875, 0.75, 0.625, 0.0, 0.875, 0.75, 0.875, 0.75, 0.875, 0.75, 0.875, 0.75, 0.875, 0.75, 0.875, 0.75, 0.875, 0.75, 0.875, 0.75, 0.625, 0.5, 0.625, 0.5, 0.625, 0.5, 0.625, 0.5, 0.875, 0.75, 0.875, 0.75, 0.875, 0.75, 0.875, 0.75, 0.0, 0.0, 0.0, 0.0, 0.0, 0.0, 0.0, 0.0, 0.875, 0.75, 0.875, 0.75, 0.875, 0.75, 0.875, 0.75, 0.875, 0.75, 0.875, 0.75, 0.875, 0.75, 0.875, 0.75, 0.875, 0.75, 0.875, 0.75, 0.875, 0.75, 0.875, 0.75, 0.007178, 0.7628, 0.006255, 0.8124, 4.687e-05, 0.8123, 0.0002605, 0.7624, 0.007178, 0.7628, 0.0002605, 0.7624, 0.01436, 0.05841, 0.0209, 0.0585, 0.0209, 0.0585, 0.01436, 0.05841, 0.01528, 4.687e-05, 0.02101, 0.0002511, 0.875, 0.75, 0.875, 0.75, 0.875, 0.75, 0.875, 0.75, 0.875, 0.75, 0.875, 0.75, 0.875, 0.75, 0.875, 0.75, 0.875, 0.75, 0.875, 0.75, 0.875, 0.75, 0.875, 0.75, 0.875, 0.75, 0.875, 0.75, 0.875, 0.75, 0.875, 0.75, 0.875, 0.75, 0.875, 0.75, 0.875, 0.75, 0.875, 0.75])
me_002.materials.append(mat_shuini)
me_002.use_remesh_fix_poles = True
me_002.use_remesh_preserve_attributes = False
me_002.update()
me_003 = bpy.data.meshes.new('立方体.003')
me_003.from_pydata([(-1.0, -1.0, -1.0), (-1.0, -1.0, 1.0), (-1.0, 1.0, -1.0), (-1.0, 1.0, 1.0), (1.0, -1.0, -1.0), (1.0, -1.0, 1.0), (1.0, 1.0, -1.0), (1.0, 1.0, 1.0)], [], [(0, 1, 3, 2), (2, 3, 7, 6), (6, 7, 5, 4), (4, 5, 1, 0), (2, 6, 4, 0), (7, 3, 1, 5)])
_uv = me_003.uv_layers.new(name='UV 贴图')
_uv.uv.foreach_set('vector', [0.375, 0.0, 0.625, 0.0, 0.625, 0.25, 0.375, 0.25, 0.375, 0.25, 0.625, 0.25, 0.625, 0.5, 0.375, 0.5, 0.375, 0.5, 0.625, 0.5, 0.625, 0.75, 0.375, 0.75, 0.375, 0.75, 0.625, 0.75, 0.625, 1.0, 0.375, 1.0, 0.125, 0.5, 0.375, 0.5, 0.375, 0.75, 0.125, 0.75, 0.625, 0.5, 0.875, 0.5, 0.875, 0.75, 0.625, 0.75])
me_003.materials.append(mat_x)
me_003.use_remesh_fix_poles = True
me_003.use_remesh_preserve_attributes = False
me_003.update()
me_004 = bpy.data.meshes.new('立方体.004')
me_004.from_pydata([(-1.0, 19.83, -1.0), (-1.0, 19.83, 1.0), (-1.0, 21.83, -1.0), (-1.0, 21.83, 1.0), (1.0, 19.83, -1.0), (1.0, 19.83, 1.0), (1.0, 21.83, -1.0), (1.0, 21.83, 1.0), (-1.0, 19.83, 0.004457), (-1.0, 21.83, 0.004457), (1.0, 21.83, 0.004457), (1.0, 19.83, 0.004457), (-1.0, 19.83, 0.07672), (-1.0, 21.83, 0.07672), (1.0, 21.83, 0.07672), (1.0, 19.83, 0.07672), (-1.0, 35.4, 0.07672), (-1.0, 35.4, 0.004457), (1.0, 35.4, 0.07672), (1.0, 35.4, 0.004457)], [], [(12, 1, 3, 13), (13, 3, 7, 14), (14, 7, 5, 15), (15, 5, 1, 12), (2, 6, 4, 0), (7, 3, 1, 5), (4, 11, 8, 0), (6, 10, 11, 4), (2, 9, 10, 6), (0, 8, 9, 2), (11, 15, 12, 8), (10, 14, 15, 11), (10, 9, 17, 19), (8, 12, 13, 9), (17, 16, 18, 19), (14, 10, 19, 18), (13, 14, 18, 16), (9, 13, 16, 17)])
_uv = me_004.uv_layers.new(name='UV 贴图')
_uv.uv.foreach_set('vector', [0.5628, 0.0, 0.625, 0.0, 0.625, 0.25, 0.5628, 0.25, 0.5628, 0.25, 0.625, 0.25, 0.625, 0.5, 0.5628, 0.5, 0.5628, 0.5, 0.625, 0.5, 0.625, 0.75, 0.5628, 0.75, 0.5628, 0.75, 0.625, 0.75, 0.625, 1.0, 0.5628, 1.0, 0.125, 0.5, 0.375, 0.5, 0.375, 0.75, 0.125, 0.75, 0.625, 0.5, 0.875, 0.5, 0.875, 0.75, 0.625, 0.75, 0.375, 0.75, 0.5006, 0.75, 0.5006, 1.0, 0.375, 1.0, 0.375, 0.5, 0.5006, 0.5, 0.5006, 0.75, 0.375, 0.75, 0.375, 0.25, 0.5006, 0.25, 0.5006, 0.5, 0.375, 0.5, 0.375, 0.0, 0.5006, 0.0, 0.5006, 0.25, 0.375, 0.25, 0.5006, 0.75, 0.5628, 0.75, 0.5628, 1.0, 0.5006, 1.0, 0.5006, 0.5, 0.5628, 0.5, 0.5628, 0.75, 0.5006, 0.75, 0.5006, 0.5, 0.5006, 0.25, 0.5006, 0.25, 0.5006, 0.5, 0.5006, 0.0, 0.5628, 0.0, 0.5628, 0.25, 0.5006, 0.25, 0.5006, 0.25, 0.5628, 0.25, 0.5628, 0.5, 0.5006, 0.5, 0.5628, 0.5, 0.5006, 0.5, 0.5006, 0.5, 0.5628, 0.5, 0.5628, 0.25, 0.5628, 0.5, 0.5628, 0.5, 0.5628, 0.25, 0.5006, 0.25, 0.5628, 0.25, 0.5628, 0.25, 0.5006, 0.25])
me_004.use_remesh_fix_poles = True
me_004.use_remesh_preserve_attributes = False
me_004.update()
me_005 = bpy.data.meshes.new('立方体.005')
me_005.from_pydata([(-1.0, -0.2715, -1.189), (-1.0, -0.2715, 1.0), (-1.0, 2.171, -1.189), (-1.0, 2.171, 1.0), (1.0, -0.2715, -1.189), (1.0, -0.2715, 1.0), (1.0, 2.171, -1.189), (1.0, 2.171, 1.0)], [], [(0, 1, 3, 2), (2, 3, 7, 6), (6, 7, 5, 4), (4, 5, 1, 0), (2, 6, 4, 0), (7, 3, 1, 5)])
_uv = me_005.uv_layers.new(name='UV 贴图')
_uv.uv.foreach_set('vector', [0.375, 0.0, 0.625, 0.0, 0.625, 0.25, 0.375, 0.25, 0.375, 0.25, 0.625, 0.25, 0.625, 0.5, 0.375, 0.5, 0.375, 0.5, 0.625, 0.5, 0.625, 0.75, 0.375, 0.75, 0.375, 0.75, 0.625, 0.75, 0.625, 1.0, 0.375, 1.0, 0.125, 0.5, 0.375, 0.5, 0.375, 0.75, 0.125, 0.75, 0.625, 0.5, 0.875, 0.5, 0.875, 0.75, 0.625, 0.75])
me_005.materials.append(mat_x)
me_005.use_remesh_fix_poles = True
me_005.use_remesh_preserve_attributes = False
me_005.update()
me_006 = bpy.data.meshes.new('立方体.006')
me_006.from_pydata([(-1.0, 1.725, -1.252), (-1.0, 1.725, 1.0), (-1.0, 3.947, -1.252), (-1.0, 3.947, 1.0), (1.0, 1.725, -1.252), (1.0, 1.725, 1.0), (1.0, 3.947, -1.252), (1.0, 3.947, 1.0), (-1.0, 3.947, -1.252), (-1.0, 3.947, 1.0), (1.0, 3.947, -1.252), (1.0, 3.947, 1.0)], [], [(0, 1, 3, 2), (6, 7, 5, 4), (4, 5, 1, 0), (2, 6, 4, 0), (7, 3, 1, 5), (8, 9, 11, 10)])
_uv = me_006.uv_layers.new(name='UV 贴图')
_uv.uv.foreach_set('vector', [0.375, 0.0, 0.625, 0.0, 0.625, 0.25, 0.375, 0.25, 0.375, 0.5, 0.625, 0.5, 0.625, 0.75, 0.375, 0.75, 0.375, 0.75, 0.625, 0.75, 0.625, 1.0, 0.375, 1.0, 0.125, 0.5, 0.375, 0.5, 0.375, 0.75, 0.125, 0.75, 0.625, 0.5, 0.875, 0.5, 0.875, 0.75, 0.625, 0.75, 0.375, 0.25, 0.625, 0.25, 0.625, 0.5, 0.375, 0.5])
me_006.materials.append(mat_x)
me_006.use_remesh_fix_poles = True
me_006.use_remesh_preserve_attributes = False
me_006.update()
me_002_1 = bpy.data.meshes.new('柱体.002')
me_002_1.from_pydata([(0.0, 1.582, -0.5), (0.0, 1.582, 0.5), (0.001951, 1.582, -0.5), (0.001951, 1.582, 0.5), (0.003827, 1.581, -0.5), (0.003827, 1.581, 0.5), (0.005556, 1.58, -0.5), (0.005556, 1.58, 0.5), (0.007071, 1.579, -0.5), (0.007071, 1.579, 0.5), (0.008315, 1.577, -0.5), (0.008315, 1.577, 0.5), (0.009239, 1.576, -0.5), (0.009239, 1.576, 0.5), (0.009808, 1.574, -0.5), (0.009808, 1.574, 0.5), (0.01, 1.572, -0.5), (0.01, 1.572, 0.5), (0.009808, 1.57, -0.5), (0.009808, 1.57, 0.5), (0.009239, 1.568, -0.5), (0.009239, 1.568, 0.5), (0.008315, 1.566, -0.5), (0.008315, 1.566, 0.5), (0.007071, 1.565, -0.5), (0.007071, 1.565, 0.5), (0.005556, 1.564, -0.5), (0.005556, 1.564, 0.5), (0.003827, 1.563, -0.5), (0.003827, 1.563, 0.5), (0.001951, 1.562, -0.5), (0.001951, 1.562, 0.5), (-8.742e-10, 1.562, -0.5), (-8.742e-10, 1.562, 0.5), (-0.001951, 1.562, -0.5), (-0.001951, 1.562, 0.5), (-0.003827, 1.563, -0.5), (-0.003827, 1.563, 0.5), (-0.005556, 1.564, -0.5), (-0.005556, 1.564, 0.5), (-0.007071, 1.565, -0.5), (-0.007071, 1.565, 0.5), (-0.008315, 1.566, -0.5), (-0.008315, 1.566, 0.5), (-0.009239, 1.568, -0.5), (-0.009239, 1.568, 0.5), (-0.009808, 1.57, -0.5), (-0.009808, 1.57, 0.5), (-0.01, 1.572, -0.5), (-0.01, 1.572, 0.5), (-0.009808, 1.574, -0.5), (-0.009808, 1.574, 0.5), (-0.009239, 1.576, -0.5), (-0.009239, 1.576, 0.5), (-0.008315, 1.577, -0.5), (-0.008315, 1.577, 0.5), (-0.007071, 1.579, -0.5), (-0.007071, 1.579, 0.5), (-0.005556, 1.58, -0.5), (-0.005556, 1.58, 0.5), (-0.003827, 1.581, -0.5), (-0.003827, 1.581, 0.5), (-0.001951, 1.582, -0.5), (-0.001951, 1.582, 0.5)], [], [(0, 1, 3, 2), (2, 3, 5, 4), (4, 5, 7, 6), (6, 7, 9, 8), (8, 9, 11, 10), (10, 11, 13, 12), (12, 13, 15, 14), (14, 15, 17, 16), (16, 17, 19, 18), (18, 19, 21, 20), (20, 21, 23, 22), (22, 23, 25, 24), (24, 25, 27, 26), (26, 27, 29, 28), (28, 29, 31, 30), (30, 31, 33, 32), (32, 33, 35, 34), (34, 35, 37, 36), (36, 37, 39, 38), (38, 39, 41, 40), (40, 41, 43, 42), (42, 43, 45, 44), (44, 45, 47, 46), (46, 47, 49, 48), (48, 49, 51, 50), (50, 51, 53, 52), (52, 53, 55, 54), (54, 55, 57, 56), (56, 57, 59, 58), (58, 59, 61, 60), (3, 1, 63, 61, 59, 57, 55, 53, 51, 49, 47, 45, 43, 41, 39, 37, 35, 33, 31, 29, 27, 25, 23, 21, 19, 17, 15, 13, 11, 9, 7, 5), (60, 61, 63, 62), (62, 63, 1, 0), (0, 2, 4, 6, 8, 10, 12, 14, 16, 18, 20, 22, 24, 26, 28, 30, 32, 34, 36, 38, 40, 42, 44, 46, 48, 50, 52, 54, 56, 58, 60, 62)])
_uv = me_002_1.uv_layers.new(name='UV 贴图')
_uv.uv.foreach_set('vector', [1.0, 0.5, 1.0, 1.0, 0.9688, 1.0, 0.9688, 0.5, 0.9688, 0.5, 0.9688, 1.0, 0.9375, 1.0, 0.9375, 0.5, 0.9375, 0.5, 0.9375, 1.0, 0.9062, 1.0, 0.9062, 0.5, 0.9062, 0.5, 0.9062, 1.0, 0.875, 1.0, 0.875, 0.5, 0.875, 0.5, 0.875, 1.0, 0.8438, 1.0, 0.8438, 0.5, 0.8438, 0.5, 0.8438, 1.0, 0.8125, 1.0, 0.8125, 0.5, 0.8125, 0.5, 0.8125, 1.0, 0.7812, 1.0, 0.7812, 0.5, 0.7812, 0.5, 0.7812, 1.0, 0.75, 1.0, 0.75, 0.5, 0.75, 0.5, 0.75, 1.0, 0.7188, 1.0, 0.7188, 0.5, 0.7188, 0.5, 0.7188, 1.0, 0.6875, 1.0, 0.6875, 0.5, 0.6875, 0.5, 0.6875, 1.0, 0.6562, 1.0, 0.6562, 0.5, 0.6562, 0.5, 0.6562, 1.0, 0.625, 1.0, 0.625, 0.5, 0.625, 0.5, 0.625, 1.0, 0.5938, 1.0, 0.5938, 0.5, 0.5938, 0.5, 0.5938, 1.0, 0.5625, 1.0, 0.5625, 0.5, 0.5625, 0.5, 0.5625, 1.0, 0.5312, 1.0, 0.5312, 0.5, 0.5312, 0.5, 0.5312, 1.0, 0.5, 1.0, 0.5, 0.5, 0.5, 0.5, 0.5, 1.0, 0.4688, 1.0, 0.4688, 0.5, 0.4688, 0.5, 0.4688, 1.0, 0.4375, 1.0, 0.4375, 0.5, 0.4375, 0.5, 0.4375, 1.0, 0.4062, 1.0, 0.4062, 0.5, 0.4062, 0.5, 0.4062, 1.0, 0.375, 1.0, 0.375, 0.5, 0.375, 0.5, 0.375, 1.0, 0.3438, 1.0, 0.3438, 0.5, 0.3438, 0.5, 0.3438, 1.0, 0.3125, 1.0, 0.3125, 0.5, 0.3125, 0.5, 0.3125, 1.0, 0.2812, 1.0, 0.2812, 0.5, 0.2812, 0.5, 0.2812, 1.0, 0.25, 1.0, 0.25, 0.5, 0.25, 0.5, 0.25, 1.0, 0.2188, 1.0, 0.2188, 0.5, 0.2188, 0.5, 0.2188, 1.0, 0.1875, 1.0, 0.1875, 0.5, 0.1875, 0.5, 0.1875, 1.0, 0.1562, 1.0, 0.1562, 0.5, 0.1562, 0.5, 0.1562, 1.0, 0.125, 1.0, 0.125, 0.5, 0.125, 0.5, 0.125, 1.0, 0.09375, 1.0, 0.09375, 0.5, 0.09375, 0.5, 0.09375, 1.0, 0.0625, 1.0, 0.0625, 0.5, 0.2968, 0.4854, 0.25, 0.49, 0.2032, 0.4854, 0.1582, 0.4717, 0.1167, 0.4496, 0.08029, 0.4197, 0.05045, 0.3833, 0.02827, 0.3418, 0.01461, 0.2968, 0.01, 0.25, 0.01461, 0.2032, 0.02827, 0.1582, 0.05045, 0.1167, 0.08029, 0.08029, 0.1167, 0.05045, 0.1582, 0.02827, 0.2032, 0.01461, 0.25, 0.01, 0.2968, 0.01461, 0.3418, 0.02827, 0.3833, 0.05045, 0.4197, 0.08029, 0.4496, 0.1167, 0.4717, 0.1582, 0.4854, 0.2032, 0.49, 0.25, 0.4854, 0.2968, 0.4717, 0.3418, 0.4496, 0.3833, 0.4197, 0.4197, 0.3833, 0.4496, 0.3418, 0.4717, 0.0625, 0.5, 0.0625, 1.0, 0.03125, 1.0, 0.03125, 0.5, 0.03125, 0.5, 0.03125, 1.0, 0.0, 1.0, 0.0, 0.5, 0.75, 0.49, 0.7968, 0.4854, 0.8418, 0.4717, 0.8833, 0.4496, 0.9197, 0.4197, 0.9496, 0.3833, 0.9717, 0.3418, 0.9854, 0.2968, 0.99, 0.25, 0.9854, 0.2032, 0.9717, 0.1582, 0.9496, 0.1167, 0.9197, 0.08029, 0.8833, 0.05045, 0.8418, 0.02827, 0.7968, 0.01461, 0.75, 0.01, 0.7032, 0.01461, 0.6582, 0.02827, 0.6167, 0.05045, 0.5803, 0.08029, 0.5504, 0.1167, 0.5283, 0.1582, 0.5146, 0.2032, 0.51, 0.25, 0.5146, 0.2968, 0.5283, 0.3418, 0.5504, 0.3833, 0.5803, 0.4197, 0.6167, 0.4496, 0.6582, 0.4717, 0.7032, 0.4854])
me_002_1.use_remesh_fix_poles = True
me_002_1.use_remesh_preserve_attributes = False
me_002_1.update()

# ---- objects
ob_camera = bpy.data.objects.new('Camera', cam_camera)
ob_x = bpy.data.objects.new('立方体', me_x)
ob_001 = bpy.data.objects.new('立方体.001', me_001)
ob_x_1 = bpy.data.objects.new('日光', light_x)
ob_002 = bpy.data.objects.new('立方体.002', me_002)
ob_x_2 = bpy.data.objects.new('点光', light_x_1)
ob_001_1 = bpy.data.objects.new('点光.001', light_001)
ob_002_1 = bpy.data.objects.new('点光.002', light_002)
ob_003 = bpy.data.objects.new('立方体.003', me_003)
ob_004 = bpy.data.objects.new('立方体.004', me_004)
ob_005 = bpy.data.objects.new('立方体.005', me_005)
ob_006 = bpy.data.objects.new('立方体.006', me_006)
ob_x_3 = bpy.data.objects.new('柱体', me_002_1)

# ---- transforms, parenting, visibility, modifiers, constraints
ob_camera.location = (-11.63, -2.436, 4.02)
ob_camera.rotation_euler = (1.193, 3.344e-07, 4.983)
ob_camera.lock_rotations_4d = False
ob_camera.empty_display_type = 'ARROWS'
ob_camera.color = (0.0, 0.0, 0.0, 0.0)
ob_camera.display_type = 'WIRE'
ob_camera.lineart.crease_threshold = 0.0
ob_x.location = (0.0, 0.0, 0.0)
ob_x.scale = (0.1462, 1.0, 1.0)
ob_001.location = (0.0, 0.0, 0.0)
ob_001.scale = (0.1462, 1.0, 1.0)
ob_x_1.location = (-0.9601, -8.432, 5.089)
ob_x_1.rotation_euler = (0.596, -1.12, -0.9717)
ob_x_1.scale = (0.9726, 0.9726, 0.9726)
ob_002.location = (0.0, 0.0, -2.083)
ob_002.scale = (0.1462, 1.0, 1.0)
ob_x_2.location = (-0.5255, 0.04955, 0.5412)
ob_001_1.location = (-0.5255, 1.916, 0.481)
ob_002_1.location = (-0.5255, 3.326, 0.4294)
ob_003.location = (-1.944, 0.05986, 0.0009544)
ob_003.scale = (-0.02955, 1.0, 0.9386)
ob_004.location = (-1.944, -0.07083, -0.06647)
ob_004.scale = (0.03264, 0.03264, 0.9896)
ob_005.location = (-1.583, 1.944, 0.4016)
ob_005.scale = (-0.01673, 0.3907, 0.2817)
ob_006.location = (-1.583, 3.419, 0.3913)
ob_006.scale = (-0.01673, 0.3907, 0.2817)
ob_x_3.location = (-1.576, 3.992, 1.437)
ob_x_3.scale = (1.0, 1.0, 0.6624)

# ---- collection membership
col_collection.objects.link(ob_camera)
col_collection.objects.link(ob_x)
col_collection.objects.link(ob_001)
col_collection.objects.link(ob_x_1)
col_collection.objects.link(ob_002)
col_collection.objects.link(ob_x_2)
col_collection.objects.link(ob_001_1)
col_collection.objects.link(ob_002_1)
col_collection.objects.link(ob_003)
col_collection.objects.link(ob_004)
col_collection.objects.link(ob_005)
col_collection.objects.link(ob_006)
col_langan.objects.link(ob_x_3)

# ---- scene / render settings (as saved in the file)
scene.camera = ob_camera
scene.frame_start = 1; scene.frame_end = 250; scene.frame_set(1)
scene.render.engine = 'CYCLES'
scene.cycles.shading_system = True
scene.cycles.sampling_pattern = 'TABULATED_SOBOL'
scene.cycles.use_light_tree = False
scene.view_settings.view_transform = 'Filmic'
bpy.context.view_layer.update()
